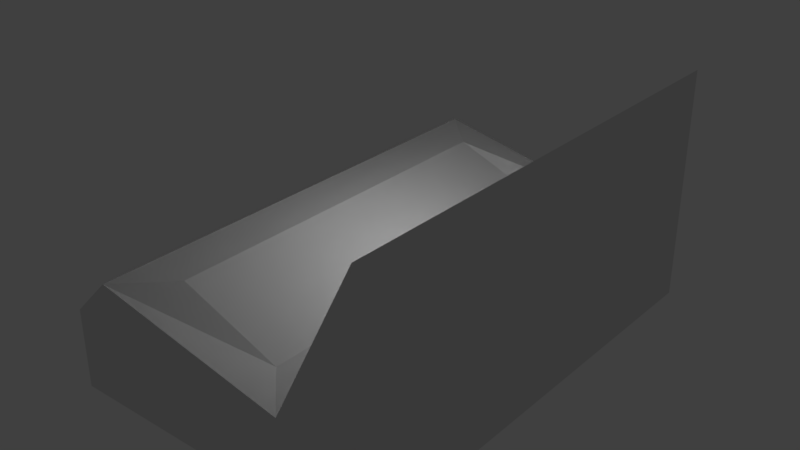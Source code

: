 # Source: omni_dir_param_name_bb_sp_both.test.blend  (saved by Blender 2.78.0; exported with 4.5.12 LTS)
import bpy
from mathutils import Matrix  # noqa: F401  (used for matrix-valued properties, if any)

bpy.ops.wm.read_factory_settings(use_empty=True)
scene = bpy.context.scene
scene.name = 'Scene'

# ---- collections
col_collection_1 = bpy.data.collections.new('Collection 1'); scene.collection.children.link(col_collection_1)
col_collection_2 = bpy.data.collections.new('Collection 2'); scene.collection.children.link(col_collection_2)
col_collection_3 = bpy.data.collections.new('Collection 3'); scene.collection.children.link(col_collection_3)
col_collection_4 = bpy.data.collections.new('Collection 4'); scene.collection.children.link(col_collection_4)

# ---- materials (node trees are filled in below, after node groups)
mat_material_002 = bpy.data.materials.new('Material.002')
mat_material_002.alpha_threshold = 0.0
mat_material_002.use_transparent_shadow = False
mat_material_002.roughness = 0.5
mat_material_002.line_color = (0.0, 0.0, 0.0, 1.0)

# ---- material node trees

# ---- world
world_world = bpy.data.worlds.new('World'); scene.world = world_world
world_world.color = (0.05088, 0.05088, 0.05088)
world_world.use_sun_shadow = False
world_world.sun_shadow_jitter_overblur = 0.0
world_world.cycles.sampling_method = 'MANUAL'

# ---- lights
light_point_002 = bpy.data.lights.new('Point.002', 'POINT')
light_point_002.transmission_factor = 0.0
light_point_002.energy = 100.0
light_point_002.shadow_buffer_clip_start = 0.5
light_point_002.shadow_soft_size = 0.1
light_point_002.shadow_maximum_resolution = 0.006
light_point_002.use_absolute_resolution = True
light_spot_001 = bpy.data.lights.new('Spot.001', 'SPOT')
light_spot_001.transmission_factor = 0.0
light_spot_001.energy = 100.0
light_spot_001.shadow_buffer_clip_start = 0.5
light_spot_001.shadow_soft_size = 0.1
light_spot_001.shadow_maximum_resolution = 0.006
light_spot_001.use_absolute_resolution = True
light_point_001 = bpy.data.lights.new('Point.001', 'POINT')
light_point_001.transmission_factor = 0.0
light_point_001.energy = 100.0
light_point_001.shadow_buffer_clip_start = 0.5
light_point_001.shadow_soft_size = 0.1
light_point_001.shadow_maximum_resolution = 0.006
light_point_001.use_absolute_resolution = True
light_point_005 = bpy.data.lights.new('Point.005', 'SPOT')
light_point_005.transmission_factor = 0.0
light_point_005.energy = 100.0
light_point_005.shadow_buffer_clip_start = 0.5
light_point_005.shadow_soft_size = 0.1
light_point_005.shadow_maximum_resolution = 0.006
light_point_005.use_absolute_resolution = True
light_point = bpy.data.lights.new('Point', 'SPOT')
light_point.transmission_factor = 0.0
light_point.energy = 100.0
light_point.shadow_buffer_clip_start = 0.5
light_point.shadow_soft_size = 0.1
light_point.shadow_maximum_resolution = 0.006
light_point.use_absolute_resolution = True

# ---- meshes
me_cube_001 = bpy.data.meshes.new('Cube.001')
me_cube_001.from_pydata([(-1.0, -6.0, -1.0), (-2.179, -4.821, 1.0), (-1.0, 6.0, -1.0), (-2.179, 4.821, 1.0), (1.0, -6.0, -1.0), (1.0, -6.0, 5.0), (1.0, 6.0, -1.0), (1.0, 6.0, 5.0), (-6.0, 6.0, -1.0), (-6.0, -6.0, -1.0), (-4.821, -4.821, 2.0), (-4.821, 4.821, 2.0), (-7.0, 6.0, -1.0), (-7.0, -6.0, -1.0), (-7.0, -6.0, 1.0), (-7.0, 6.0, 1.0), (-1.0, -6.0, 1.0), (-1.0, 6.0, 1.0), (-6.0, -6.0, 2.0), (-6.0, 6.0, 2.0)], [], [(17, 2, 8, 19), (2, 17, 7, 6), (6, 7, 5, 4), (4, 5, 16, 0), (2, 6, 4, 0), (7, 17, 16, 5), (18, 19, 15, 14), (0, 16, 18, 9), (1, 3, 11, 10), (2, 0, 9, 8), (13, 14, 15, 12), (8, 9, 13, 12), (19, 8, 12, 15), (9, 18, 14, 13), (3, 1, 16, 17), (10, 11, 19, 18), (11, 3, 17, 19), (1, 10, 18, 16)])
me_cube_001.materials.append(mat_material_002)
me_cube_001.use_remesh_preserve_volume = False
me_cube_001.use_remesh_preserve_attributes = False
me_cube_001.use_mirror_vertex_groups = False
me_cube_001.update()

# ---- objects
ob_bb_and_sp_both = bpy.data.objects.new('bb_and_sp_both', None)
ob_cube_001 = bpy.data.objects.new('Cube.001', me_cube_001)
ob_spot_params_bb = bpy.data.objects.new('spot_params_bb', light_point_002)
ob_spot_params_sp = bpy.data.objects.new('spot_params_sp', light_spot_001)
ob_bb_omni_param = bpy.data.objects.new('bb_omni_param', None)
ob_helipad_flood_bb = bpy.data.objects.new('helipad_flood_bb', light_point_001)
ob_dir_and_sp = bpy.data.objects.new('dir_and_sp', None)
ob_area_lt_param_sp = bpy.data.objects.new('area_lt_param_sp', light_point_005)
ob_named = bpy.data.objects.new('named', None)
ob_taillight = bpy.data.objects.new('taillight', light_point)

# ---- transforms, parenting, visibility, modifiers, constraints
ob_bb_and_sp_both.location = (0.0, 0.0, 0.0)
ob_bb_and_sp_both.empty_image_offset = (0.0, 0.0)
ob_bb_and_sp_both.lineart.crease_threshold = 0.0
ob_cube_001.parent = ob_bb_and_sp_both
ob_cube_001.location = (0.0, 0.0, 1.0)
ob_cube_001.lineart.crease_threshold = 0.0
ob_spot_params_bb.parent = ob_bb_and_sp_both
ob_spot_params_bb.location = (-1.5, 0.0, 6.0)
ob_spot_params_bb.lineart.crease_threshold = 0.0
ob_spot_params_sp.parent = ob_bb_and_sp_both
ob_spot_params_sp.location = (-1.5, 0.0, 6.0)
ob_spot_params_sp.rotation_euler = (1.693, -1.098, 4.069)
ob_spot_params_sp.lineart.crease_threshold = 0.0
ob_bb_omni_param.location = (0.0, 0.0, 0.0)
ob_bb_omni_param.empty_image_offset = (0.0, 0.0)
ob_bb_omni_param.lineart.crease_threshold = 0.0
ob_helipad_flood_bb.parent = ob_bb_omni_param
ob_helipad_flood_bb.location = (0.0, 0.0, 6.0)
ob_helipad_flood_bb.scale = (0.2, 0.2, 0.2)
ob_helipad_flood_bb.lineart.crease_threshold = 0.0
ob_dir_and_sp.location = (0.0, 0.0, 0.0)
ob_dir_and_sp.empty_image_offset = (0.0, 0.0)
ob_dir_and_sp.lineart.crease_threshold = 0.0
ob_area_lt_param_sp.parent = ob_dir_and_sp
ob_area_lt_param_sp.location = (0.0, 8.094e-14, 6.0)
ob_area_lt_param_sp.lineart.crease_threshold = 0.0
ob_named.location = (0.0, 0.0, 0.0)
ob_named.empty_image_offset = (0.0, 0.0)
ob_named.lineart.crease_threshold = 0.0
ob_taillight.parent = ob_named
ob_taillight.location = (0.0, 0.0, 6.0)
ob_taillight.rotation_euler = (0.0, 1.571, 0.0)
ob_taillight.lineart.crease_threshold = 0.0

# ---- collection membership
col_collection_1.objects.link(ob_bb_and_sp_both)
col_collection_1.objects.link(ob_cube_001)
col_collection_1.objects.link(ob_spot_params_bb)
col_collection_1.objects.link(ob_spot_params_sp)
col_collection_2.objects.link(ob_bb_omni_param)
col_collection_2.objects.link(ob_helipad_flood_bb)
col_collection_3.objects.link(ob_dir_and_sp)
col_collection_3.objects.link(ob_area_lt_param_sp)
col_collection_4.objects.link(ob_named)
col_collection_4.objects.link(ob_taillight)

# ---- scene / render settings (as saved in the file)
scene.frame_start = 1; scene.frame_end = 250; scene.frame_set(1)
scene.render.engine = 'BLENDER_EEVEE_NEXT'
scene.render.resolution_percentage = 50
scene.render.dither_intensity = 0.0
scene.cycles.use_denoising = False
scene.cycles.samples = 128
scene.cycles.sampling_pattern = 'TABULATED_SOBOL'
scene.cycles.light_sampling_threshold = 0.0
scene.cycles.use_adaptive_sampling = False
scene.cycles.use_light_tree = False
scene.cycles.blur_glossy = 0.0
scene.cycles.sample_clamp_indirect = 0.0
scene.view_settings.view_transform = 'Standard'
bpy.context.view_layer.update()

# ---- added for rendering (the .blend has no active camera): camera
cam_auto = bpy.data.cameras.new('AutoCamera')
cam_auto.lens = 50.0
cam_auto.sensor_width = 36.0
cam_auto.clip_end = 1000.0
ob_auto_camera = bpy.data.objects.new('AutoCamera', cam_auto)
scene.collection.objects.link(ob_auto_camera)
ob_auto_camera.location = (11.4525, -17.343, 14.562)
ob_auto_camera.rotation_euler = (1.09748, -7.21219e-08, 0.694738)
scene.camera = ob_auto_camera
bpy.context.view_layer.update()

